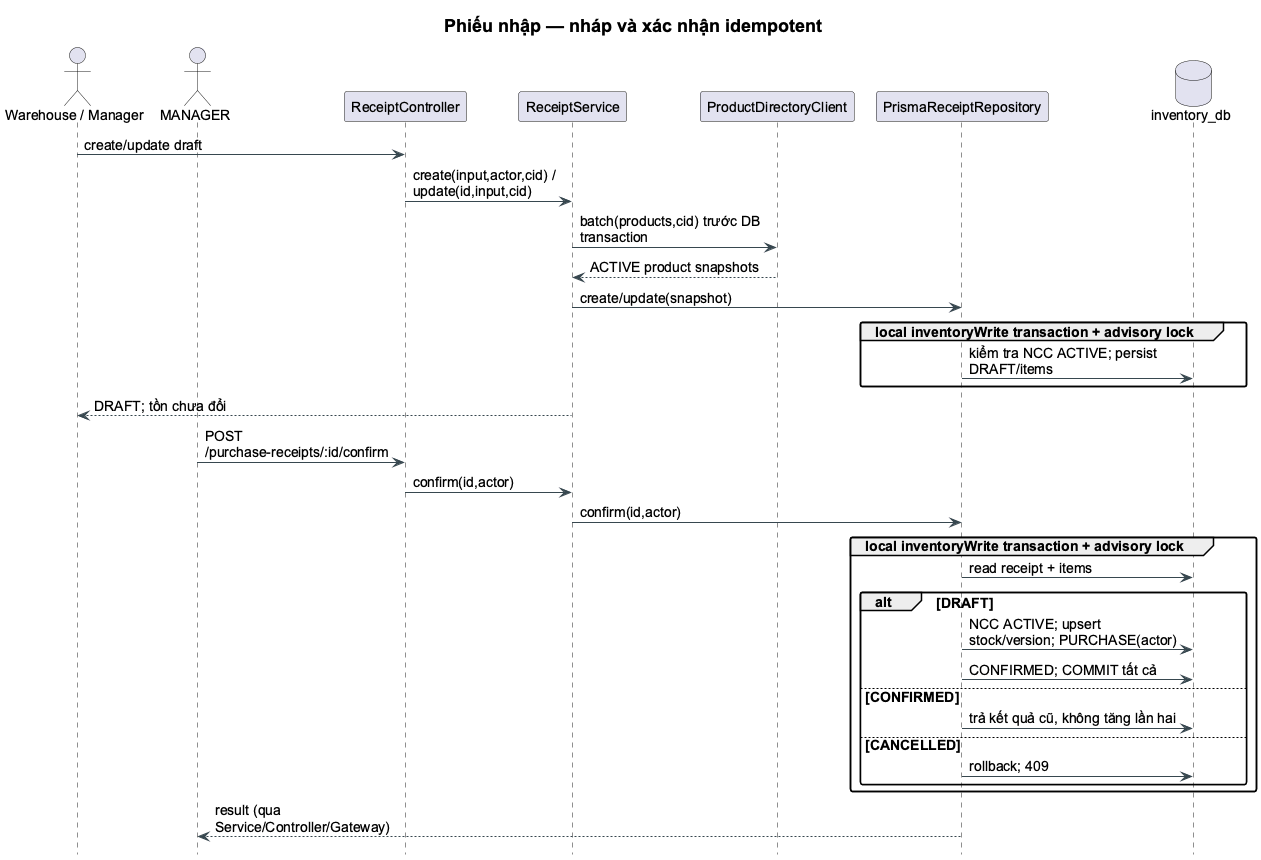

The diagram above was rendered by PlantUML. Its source (embedded in the PNG):
@startuml
!pragma layout smetana
skinparam backgroundColor white
skinparam shadowing false
skinparam defaultFontName Arial
skinparam defaultFontSize 14
skinparam titleFontSize 18
skinparam roundcorner 5
skinparam ArrowColor #37474F
skinparam classBackgroundColor #F7FAFC
skinparam classBorderColor #456575
skinparam packageBackgroundColor white
skinparam componentStyle rectangle
hide empty members
skinparam maxMessageSize 220
skinparam ParticipantPadding 6
hide footbox
title Phiếu nhập — nháp và xác nhận idempotent
actor "Warehouse / Manager" as U
actor MANAGER as M
participant ReceiptController as C
participant ReceiptService as S
participant ProductDirectoryClient as P
participant PrismaReceiptRepository as R
database inventory_db as DB
U -> C : create/update draft
C -> S : create(input,actor,cid) / update(id,input,cid)
S -> P : batch(products,cid) trước DB transaction
P --> S : ACTIVE product snapshots
S -> R : create/update(snapshot)
group local inventoryWrite transaction + advisory lock
 R -> DB : kiểm tra NCC ACTIVE; persist DRAFT/items
end
S --> U : DRAFT; tồn chưa đổi
M -> C : POST /purchase-receipts/:id/confirm
C -> S : confirm(id,actor)
S -> R : confirm(id,actor)
group local inventoryWrite transaction + advisory lock
 R -> DB : read receipt + items
 alt DRAFT
  R -> DB : NCC ACTIVE; upsert stock/version; PURCHASE(actor)
  R -> DB : CONFIRMED; COMMIT tất cả
 else CONFIRMED
  R -> DB : trả kết quả cũ, không tăng lần hai
 else CANCELLED
  R -> DB : rollback; 409
 end
end
R --> M : result (qua Service/Controller/Gateway)
@enduml